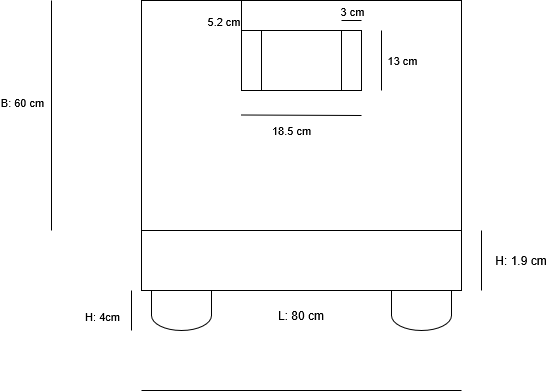

The diagram above was exported from draw.io. Its source (the exported page's mxGraphModel, read from the mxfile embedded in the PNG):
<mxGraphModel dx="975" dy="537" grid="1" gridSize="10" guides="1" tooltips="1" connect="1" arrows="1" fold="1" page="1" pageScale="1" pageWidth="850" pageHeight="1100" math="0" shadow="0">
  <root>
    <mxCell id="0" />
    <mxCell id="1" parent="0" />
    <mxCell id="DqMFQKO0CuEP8ggjS-GG-14" parent="1" style="shape=cylinder3;whiteSpace=wrap;html=1;boundedLbl=1;backgroundOutline=1;size=15;" value="" vertex="1">
      <mxGeometry height="80" width="60" x="650" y="390" as="geometry" />
    </mxCell>
    <mxCell id="DqMFQKO0CuEP8ggjS-GG-13" parent="1" style="shape=cylinder3;whiteSpace=wrap;html=1;boundedLbl=1;backgroundOutline=1;size=15;" value="" vertex="1">
      <mxGeometry height="80" width="60" x="410" y="390" as="geometry" />
    </mxCell>
    <mxCell id="DqMFQKO0CuEP8ggjS-GG-2" parent="1" style="rounded=0;whiteSpace=wrap;html=1;movable=0;resizable=0;rotatable=0;deletable=0;editable=0;locked=1;connectable=0;" value="" vertex="1">
      <mxGeometry height="230" width="320" x="400" y="140" as="geometry" />
    </mxCell>
    <mxCell id="DqMFQKO0CuEP8ggjS-GG-4" edge="1" parent="1" style="endArrow=none;html=1;rounded=0;" value="">
      <mxGeometry height="50" relative="1" width="50" as="geometry">
        <mxPoint x="310" y="370" as="sourcePoint" />
        <mxPoint x="310" y="140" as="targetPoint" />
      </mxGeometry>
    </mxCell>
    <mxCell id="DqMFQKO0CuEP8ggjS-GG-5" connectable="0" parent="DqMFQKO0CuEP8ggjS-GG-4" style="edgeLabel;html=1;align=center;verticalAlign=middle;resizable=0;points=[];" value="B: 60 cm" vertex="1">
      <mxGeometry relative="1" x="0.3059" y="-1" as="geometry">
        <mxPoint x="-31" y="21" as="offset" />
      </mxGeometry>
    </mxCell>
    <mxCell id="DqMFQKO0CuEP8ggjS-GG-6" edge="1" parent="1" style="endArrow=none;html=1;rounded=0;" value="">
      <mxGeometry height="50" relative="1" width="50" as="geometry">
        <mxPoint x="400" y="530" as="sourcePoint" />
        <mxPoint x="720" y="530" as="targetPoint" />
      </mxGeometry>
    </mxCell>
    <mxCell id="DqMFQKO0CuEP8ggjS-GG-7" parent="1" style="text;html=1;whiteSpace=wrap;strokeColor=none;fillColor=none;align=center;verticalAlign=middle;rounded=0;" value="L: 80 cm" vertex="1">
      <mxGeometry height="30" width="60" x="530" y="440" as="geometry" />
    </mxCell>
    <mxCell id="DqMFQKO0CuEP8ggjS-GG-10" edge="1" parent="1" style="endArrow=none;html=1;rounded=0;" value="">
      <mxGeometry height="50" relative="1" width="50" as="geometry">
        <mxPoint x="740" y="430" as="sourcePoint" />
        <mxPoint x="740" y="370" as="targetPoint" />
      </mxGeometry>
    </mxCell>
    <mxCell id="DqMFQKO0CuEP8ggjS-GG-11" parent="1" style="text;html=1;whiteSpace=wrap;strokeColor=none;fillColor=none;align=center;verticalAlign=middle;rounded=0;" value="H: 1.9 cm" vertex="1">
      <mxGeometry height="30" width="60" x="750" y="385" as="geometry" />
    </mxCell>
    <mxCell id="DqMFQKO0CuEP8ggjS-GG-12" parent="1" style="rounded=0;whiteSpace=wrap;html=1;" value="" vertex="1">
      <mxGeometry height="60" width="320" x="400" y="370" as="geometry" />
    </mxCell>
    <mxCell id="DqMFQKO0CuEP8ggjS-GG-15" edge="1" parent="1" style="endArrow=none;html=1;rounded=0;" value="">
      <mxGeometry height="50" relative="1" width="50" as="geometry">
        <mxPoint x="390" y="470" as="sourcePoint" />
        <mxPoint x="390" y="430" as="targetPoint" />
      </mxGeometry>
    </mxCell>
    <mxCell id="DqMFQKO0CuEP8ggjS-GG-16" connectable="0" parent="DqMFQKO0CuEP8ggjS-GG-15" style="edgeLabel;html=1;align=center;verticalAlign=middle;resizable=0;points=[];" value="H: 4cm" vertex="1">
      <mxGeometry relative="1" x="-0.4" y="4" as="geometry">
        <mxPoint x="-26" y="-3" as="offset" />
      </mxGeometry>
    </mxCell>
    <mxCell id="DqMFQKO0CuEP8ggjS-GG-17" parent="1" style="rounded=0;whiteSpace=wrap;html=1;" value="" vertex="1">
      <mxGeometry height="60" width="120" x="500" y="170" as="geometry" />
    </mxCell>
    <mxCell id="DqMFQKO0CuEP8ggjS-GG-18" edge="1" parent="1" style="endArrow=none;html=1;rounded=0;" value="">
      <mxGeometry height="50" relative="1" width="50" as="geometry">
        <mxPoint x="500" y="170" as="sourcePoint" />
        <mxPoint x="500" y="140" as="targetPoint" />
      </mxGeometry>
    </mxCell>
    <mxCell id="DqMFQKO0CuEP8ggjS-GG-19" connectable="0" parent="DqMFQKO0CuEP8ggjS-GG-18" style="edgeLabel;html=1;align=center;verticalAlign=middle;resizable=0;points=[];" value="&amp;nbsp;5.2 cm" vertex="1">
      <mxGeometry relative="1" x="0.4" y="-5" as="geometry">
        <mxPoint x="-25" y="11" as="offset" />
      </mxGeometry>
    </mxCell>
    <mxCell id="DqMFQKO0CuEP8ggjS-GG-20" edge="1" parent="1" style="endArrow=none;html=1;rounded=0;" value="">
      <mxGeometry height="50" relative="1" width="50" as="geometry">
        <mxPoint x="500" y="254.5" as="sourcePoint" />
        <mxPoint x="620" y="255" as="targetPoint" />
      </mxGeometry>
    </mxCell>
    <mxCell id="DqMFQKO0CuEP8ggjS-GG-21" connectable="0" parent="DqMFQKO0CuEP8ggjS-GG-20" style="edgeLabel;html=1;align=center;verticalAlign=middle;resizable=0;points=[];" value="18.5 cm" vertex="1">
      <mxGeometry relative="1" x="-0.4095" as="geometry">
        <mxPoint x="15" y="15" as="offset" />
      </mxGeometry>
    </mxCell>
    <mxCell id="DqMFQKO0CuEP8ggjS-GG-22" edge="1" parent="1" style="endArrow=none;html=1;rounded=0;" value="">
      <mxGeometry height="50" relative="1" width="50" as="geometry">
        <mxPoint x="640" y="230" as="sourcePoint" />
        <mxPoint x="640" y="170" as="targetPoint" />
      </mxGeometry>
    </mxCell>
    <mxCell id="DqMFQKO0CuEP8ggjS-GG-23" connectable="0" parent="DqMFQKO0CuEP8ggjS-GG-22" style="edgeLabel;html=1;align=center;verticalAlign=middle;resizable=0;points=[];" value="13 cm" vertex="1">
      <mxGeometry relative="1" x="0.4524" y="-1" as="geometry">
        <mxPoint x="19" y="13" as="offset" />
      </mxGeometry>
    </mxCell>
    <mxCell id="DqMFQKO0CuEP8ggjS-GG-24" parent="1" style="rounded=0;whiteSpace=wrap;html=1;" value="" vertex="1">
      <mxGeometry height="60" width="80" x="520" y="170" as="geometry" />
    </mxCell>
    <mxCell id="DqMFQKO0CuEP8ggjS-GG-25" edge="1" parent="1" style="endArrow=none;html=1;rounded=0;" value="">
      <mxGeometry height="50" relative="1" width="50" as="geometry">
        <mxPoint x="600" y="160" as="sourcePoint" />
        <mxPoint x="620" y="160" as="targetPoint" />
      </mxGeometry>
    </mxCell>
    <mxCell id="DqMFQKO0CuEP8ggjS-GG-26" connectable="0" parent="DqMFQKO0CuEP8ggjS-GG-25" style="edgeLabel;html=1;align=center;verticalAlign=middle;resizable=0;points=[];" value="3 cm" vertex="1">
      <mxGeometry relative="1" x="-0.3133" as="geometry">
        <mxPoint x="3" y="-10" as="offset" />
      </mxGeometry>
    </mxCell>
  </root>
</mxGraphModel>